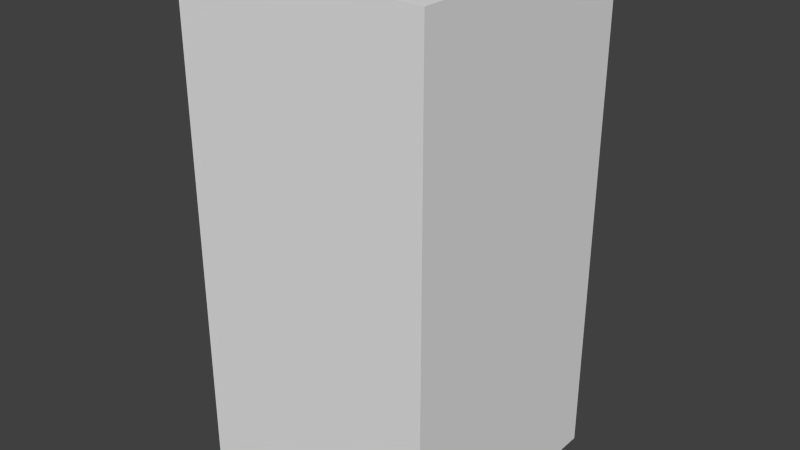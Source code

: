 # Source: yellowTreeFive.blend  (saved by Blender 2.68.0; exported with 4.5.12 LTS)
import bpy
from mathutils import Matrix  # noqa: F401  (used for matrix-valued properties, if any)

bpy.ops.wm.read_factory_settings(use_empty=True)
scene = bpy.context.scene
scene.name = 'Scene'

# ---- collections
col_collection_1 = bpy.data.collections.new('Collection 1'); scene.collection.children.link(col_collection_1)

# ---- world
world_world = bpy.data.worlds.new('World'); scene.world = world_world
world_world.color = (0.05088, 0.05088, 0.05088)
world_world.use_sun_shadow = False
world_world.sun_shadow_jitter_overblur = 0.0
world_world.cycles.sampling_method = 'MANUAL'
world_world.cycles.sample_map_resolution = 256

# ---- meshes
me_yellowtreefive = bpy.data.meshes.new('yellowTreeFive')
me_yellowtreefive.from_pydata([(-0.5, -0.5, -1.0), (-0.5, 0.5, -1.0), (0.5, 0.5, -1.0), (0.5, -0.5, -1.0), (-0.5, -0.5, 1.0), (-0.5, 0.5, 1.0), (0.5, 0.5, 1.0), (0.5, -0.5, 1.0)], [], [(4, 5, 1, 0), (5, 6, 2, 1), (6, 7, 3, 2), (7, 4, 0, 3), (0, 1, 2, 3), (7, 6, 5, 4)])
me_yellowtreefive.use_remesh_preserve_volume = False
me_yellowtreefive.use_remesh_preserve_attributes = False
me_yellowtreefive.use_mirror_vertex_groups = False
me_yellowtreefive.update()

# ---- objects
ob_yellowtreefive = bpy.data.objects.new('yellowTreeFive', me_yellowtreefive)

# ---- transforms, parenting, visibility, modifiers, constraints
ob_yellowtreefive.location = (0.0, 0.0, 0.0)
ob_yellowtreefive.lineart.crease_threshold = 0.0

# ---- collection membership
col_collection_1.objects.link(ob_yellowtreefive)

# ---- scene / render settings (as saved in the file)
scene.frame_start = 1; scene.frame_end = 250; scene.frame_set(1)
scene.render.engine = 'BLENDER_EEVEE_NEXT'
scene.render.image_settings.color_mode = 'RGB'
scene.render.image_settings.compression = 90
scene.render.resolution_percentage = 50
scene.render.dither_intensity = 0.0
scene.cycles.use_denoising = False
scene.cycles.samples = 10
scene.cycles.sampling_pattern = 'TABULATED_SOBOL'
scene.cycles.light_sampling_threshold = 0.0
scene.cycles.use_adaptive_sampling = False
scene.cycles.use_light_tree = False
scene.cycles.blur_glossy = 0.0
scene.cycles.volume_bounces = 1
scene.cycles.pixel_filter_type = 'GAUSSIAN'
scene.cycles.sample_clamp_indirect = 0.0
scene.view_settings.view_transform = 'Standard'
bpy.context.view_layer.update()

# ---- added for rendering (the .blend has no active camera and no usable light): camera, sun
cam_auto = bpy.data.cameras.new('AutoCamera')
cam_auto.lens = 50.0
cam_auto.sensor_width = 36.0
cam_auto.clip_end = 1000.0
ob_auto_camera = bpy.data.objects.new('AutoCamera', cam_auto)
scene.collection.objects.link(ob_auto_camera)
ob_auto_camera.location = (2.26633, -2.71959, 1.81306)
ob_auto_camera.rotation_euler = (1.09748, -7.21219e-08, 0.694738)
scene.camera = ob_auto_camera
light_auto_sun = bpy.data.lights.new('AutoSun', 'SUN')
light_auto_sun.energy = 3.0
light_auto_sun.angle = 0.0523599
ob_auto_sun = bpy.data.objects.new('AutoSun', light_auto_sun)
scene.collection.objects.link(ob_auto_sun)
ob_auto_sun.rotation_euler = (0.872665, 0.174533, 0.523599)
bpy.context.view_layer.update()
